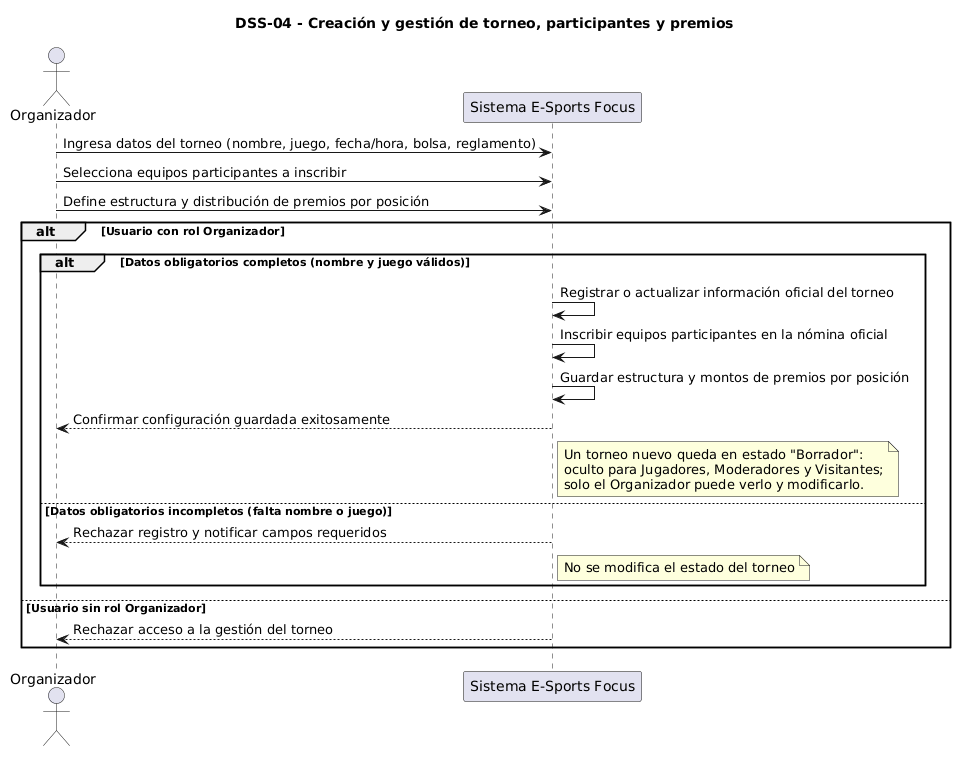

The diagram above was rendered by PlantUML. Its source (embedded in the PNG):
@startuml
title DSS-04 - Creación y gestión de torneo, participantes y premios
actor Organizador
participant "Sistema E-Sports Focus" as S

Organizador -> S : Ingresa datos del torneo (nombre, juego, fecha/hora, bolsa, reglamento)
Organizador -> S : Selecciona equipos participantes a inscribir
Organizador -> S : Define estructura y distribución de premios por posición

alt Usuario con rol Organizador
  alt Datos obligatorios completos (nombre y juego válidos)
    S -> S : Registrar o actualizar información oficial del torneo
    S -> S : Inscribir equipos participantes en la nómina oficial
    S -> S : Guardar estructura y montos de premios por posición
    S --> Organizador : Confirmar configuración guardada exitosamente
    note right of S
      Un torneo nuevo queda en estado "Borrador":
      oculto para Jugadores, Moderadores y Visitantes;
      solo el Organizador puede verlo y modificarlo.
    end note
  else Datos obligatorios incompletos (falta nombre o juego)
    S --> Organizador : Rechazar registro y notificar campos requeridos
    note right of S : No se modifica el estado del torneo
  end
else Usuario sin rol Organizador
  S --> Organizador : Rechazar acceso a la gestión del torneo
end
@enduml